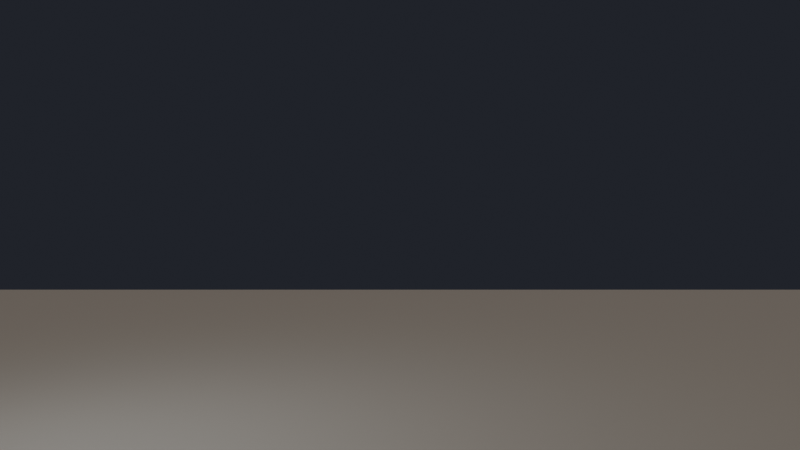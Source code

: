 # Source: 07_tree.blend  (saved by Blender 5.3.31; exported with 4.5.12 LTS)
import bpy
from mathutils import Matrix  # noqa: F401  (used for matrix-valued properties, if any)

bpy.ops.wm.read_factory_settings(use_empty=True)
scene = bpy.context.scene
scene.name = 'Scene'

# ---- materials (node trees are filled in below, after node groups)
mat_bark = bpy.data.materials.new('Bark')
mat_leaf = bpy.data.materials.new('Leaf')
mat_ground = bpy.data.materials.new('Ground')

# ---- node groups
ng_tree = bpy.data.node_groups.new('Tree', 'GeometryNodeTree')
_s = ng_tree.interface.new_socket(name='Geometry', in_out='OUTPUT', socket_type='NodeSocketGeometry')
_s = ng_tree.interface.new_socket(name='Geometry', in_out='INPUT', socket_type='NodeSocketGeometry')
_N = ng_tree.nodes; _L = ng_tree.links
n0 = _N.new('NodeGroupInput'); n0.name = 'Group Input'; n0.location = (-400, 0)
n1 = _N.new('NodeGroupOutput'); n1.name = 'Group Output'; n1.location = (1300, 0)
n2 = _N.new('NodeUndefined'); n2.name = 'Toast'; n2.location = (0, 0)
n2.label = 'Tree'
n2.inputs[1].default_value = True
n2.inputs[3].default_value = 7
n2.inputs[4].default_value = 3
n2.inputs[5].default_value = 1.4
n2.inputs[6].default_value = 0.72
n2.inputs[7].default_value = 0.7
n2.inputs[8].default_value = 0.12
n2.inputs[9].default_value = 0
n2.inputs[10].default_value = -1.0
n3 = _N.new('GeometryNodeMeshToCurve'); n3.name = 'Mesh to Curve'; n3.location = (250, 0)
n4 = _N.new('GeometryNodeInputNamedAttribute'); n4.name = 'Named Attribute'; n4.location = (250, -250)
n4.inputs[0].default_value = 'radius'
n5 = _N.new('GeometryNodeCurvePrimitiveCircle'); n5.name = 'Curve Circle'; n5.location = (250, -400)
n5.inputs[0].default_value = 8
n6 = _N.new('GeometryNodeCurveToMesh'); n6.name = 'Curve to Mesh'; n6.location = (500, 0)
n6.inputs[3].default_value = True
n7 = _N.new('GeometryNodeSetMaterial'); n7.name = 'Set Material'; n7.location = (700, 0)
n7.inputs[2].default_value = mat_bark
n8 = _N.new('GeometryNodeSetShadeSmooth'); n8.name = 'Set Shade Smooth'; n8.location = (900, 0)
n9 = _N.new('GeometryNodeInputNamedAttribute'); n9.name = 'Named Attribute.001'; n9.location = (250, -650)
n9.data_type = 'BOOLEAN'
n9.inputs[0].default_value = 'leaf'
n10 = _N.new('GeometryNodeMeshGrid'); n10.name = 'Grid'; n10.location = (250, -850)
n10.inputs[1].default_value = 0.6
n11 = _N.new('GeometryNodeSetMaterial'); n11.name = 'Set Material.001'; n11.location = (450, -850)
n11.inputs[2].default_value = mat_leaf
n12 = _N.new('GeometryNodeInstanceOnPoints'); n12.name = 'Instance on Points'; n12.location = (500, -600)
n13 = _N.new('NodeUndefined'); n13.name = 'Toast.001'; n13.location = (700, -600)
n13.label = 'Leaves'
n13.inputs[1].default_value = True
n13.inputs[3].default_value = 0.18
n14 = _N.new('GeometryNodeJoinGeometry'); n14.name = 'Join Geometry'; n14.location = (1100, 0)
_L.new(n0.outputs[0], n2.inputs[0])
_L.new(n2.outputs[0], n3.inputs[0])
_L.new(n3.outputs[0], n6.inputs[0])
_L.new(n5.outputs[0], n6.inputs[1])
_L.new(n4.outputs[0], n6.inputs[2])
_L.new(n6.outputs[0], n7.inputs[0])
_L.new(n7.outputs[0], n8.inputs[0])
_L.new(n10.outputs[0], n11.inputs[0])
_L.new(n2.outputs[0], n12.inputs[0])
_L.new(n9.outputs[0], n12.inputs[1])
_L.new(n11.outputs[0], n12.inputs[2])
_L.new(n12.outputs[0], n13.inputs[0])
_L.new(n8.outputs[0], n14.inputs[0])
_L.new(n13.outputs[0], n14.inputs[0])
_L.new(n14.outputs[0], n1.inputs[0])
n1.is_active_output = True

# ---- material node trees
mat_bark.use_nodes = True; mat_bark.node_tree.nodes.clear()
_N = mat_bark.node_tree.nodes; _L = mat_bark.node_tree.links
n0 = _N.new('ShaderNodeBsdfPrincipled'); n0.name = 'Principled BSDF'; n0.location = (-200, 100)
n0.inputs[0].default_value = (0.25, 0.16, 0.1, 1.0)
n0.inputs[2].default_value = 0.8
n0.inputs[10].default_value = 0.005
n1 = _N.new('ShaderNodeOutputMaterial'); n1.name = 'Material Output'; n1.location = (200, 100)
_L.new(n0.outputs[0], n1.inputs[0])
n1.is_active_output = True
mat_leaf.use_nodes = True; mat_leaf.node_tree.nodes.clear()
_N = mat_leaf.node_tree.nodes; _L = mat_leaf.node_tree.links
n0 = _N.new('ShaderNodeBsdfPrincipled'); n0.name = 'Principled BSDF'; n0.location = (-200, 100)
n0.inputs[0].default_value = (0.25, 0.6, 0.12, 1.0)
n0.inputs[10].default_value = 0.005
n1 = _N.new('ShaderNodeOutputMaterial'); n1.name = 'Material Output'; n1.location = (200, 100)
_L.new(n0.outputs[0], n1.inputs[0])
n1.is_active_output = True
mat_ground.use_nodes = True; mat_ground.node_tree.nodes.clear()
_N = mat_ground.node_tree.nodes; _L = mat_ground.node_tree.links
n0 = _N.new('ShaderNodeBsdfPrincipled'); n0.name = 'Principled BSDF'; n0.location = (-200, 100)
n0.inputs[0].default_value = (0.12, 0.1, 0.08, 1.0)
n0.inputs[2].default_value = 0.9
n0.inputs[10].default_value = 0.005
n1 = _N.new('ShaderNodeOutputMaterial'); n1.name = 'Material Output'; n1.location = (200, 100)
_L.new(n0.outputs[0], n1.inputs[0])
n1.is_active_output = True

# ---- world
world_world = bpy.data.worlds.new('World'); scene.world = world_world
world_world.use_nodes = True; world_world.node_tree.nodes.clear()
_N = world_world.node_tree.nodes; _L = world_world.node_tree.links
n0 = _N.new('ShaderNodeBackground'); n0.name = 'Background'; n0.location = (-200, 100)
n0.inputs[0].default_value = (0.02, 0.022, 0.03, 1.0)
n1 = _N.new('ShaderNodeOutputWorld'); n1.name = 'World Output'; n1.location = (200, 100)
_L.new(n0.outputs[0], n1.inputs[0])
n1.is_active_output = True

# ---- cameras
cam_camera = bpy.data.cameras.new('Camera')
cam_camera.lens = 35.0

# ---- lights
light_sun = bpy.data.lights.new('Sun', 'SUN')
light_sun.angle = 0.03491
light_sun.energy = 4.0
light_area = bpy.data.lights.new('Area', 'AREA')
light_area.color = (0.7, 0.85, 1.0)
light_area.energy = 500.0
light_area.size = 6.0

# ---- meshes
me_tree = bpy.data.meshes.new('Tree')
me_tree.from_pydata([], [], [])
me_tree.materials.append(mat_bark)
me_tree.materials.append(mat_leaf)
me_tree.update()
me_plane = bpy.data.meshes.new('Plane')
me_plane.from_pydata([(-15.0, -15.0, 0.0), (15.0, -15.0, 0.0), (-15.0, 15.0, 0.0), (15.0, 15.0, 0.0)], [], [(0, 1, 3, 2)])
_uv = me_plane.uv_layers.new(name='UVMap')
_uv.uv.foreach_set('vector', [0.0, 0.0, 1.0, 0.0, 1.0, 1.0, 0.0, 1.0])
me_plane.materials.append(mat_ground)
me_plane.update()

# ---- objects
ob_tree = bpy.data.objects.new('Tree', me_tree)
ob_plane = bpy.data.objects.new('Plane', me_plane)
ob_camera = bpy.data.objects.new('Camera', cam_camera)
ob_sun = bpy.data.objects.new('Sun', light_sun)
ob_area = bpy.data.objects.new('Area', light_area)

# ---- transforms, parenting, visibility, modifiers, constraints
ob_tree.location = (0.0, 0.0, 0.0)
_m = ob_tree.modifiers.new('Toast example', 'NODES')
_m.node_group = ng_tree
ob_plane.location = (0.0, 0.0, 0.0)
ob_camera.location = (0.0, -13.0, 3.2)
ob_camera.rotation_euler = (1.54, -0.0, 0.0)
ob_sun.location = (0.0, 0.0, 10.0)
ob_sun.rotation_euler = (0.6981, 0.0, 0.6109)
ob_area.location = (-4.0, -4.0, 5.0)
ob_area.rotation_euler = (0.7854, 0.0, -0.7854)

# ---- collection membership
scene.collection.objects.link(ob_tree)
scene.collection.objects.link(ob_plane)
scene.collection.objects.link(ob_camera)
scene.collection.objects.link(ob_sun)
scene.collection.objects.link(ob_area)

# ---- scene / render settings (as saved in the file)
scene.camera = ob_camera
scene.frame_start = 1; scene.frame_end = 200; scene.frame_set(1)
scene.render.engine = 'BLENDER_EEVEE_NEXT'
scene.render.resolution_x = 1280
scene.render.resolution_y = 720
scene.render.bake_bias = 0.0
scene.render.bake_samples = 0
scene.render.compositor_device = 'GPU'
scene.eevee.use_volume_custom_range = False
scene.eevee.fast_gi_thickness_near = 0.1
scene.eevee.fast_gi_thickness_far = 0.0
scene.eevee.ray_tracing_options.screen_trace_thickness = 0.1
bpy.context.view_layer.update()
